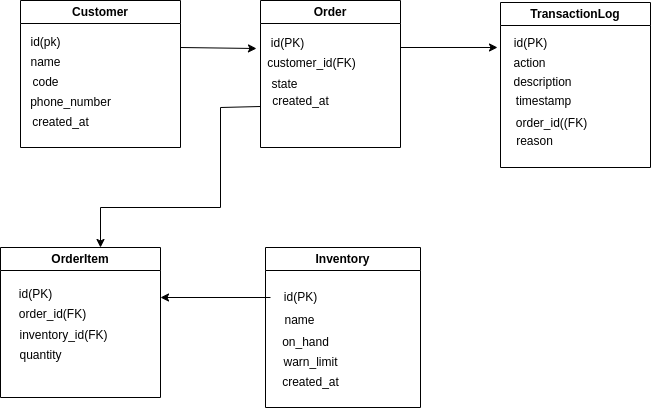

The diagram above was exported from draw.io. Its source (the exported page's mxGraphModel, read from the mxfile embedded in the PNG):
<mxGraphModel dx="810" dy="481" grid="1" gridSize="10" guides="1" tooltips="1" connect="1" arrows="1" fold="1" page="1" pageScale="1" pageWidth="850" pageHeight="1100" math="0" shadow="0">
  <root>
    <mxCell id="0" />
    <mxCell id="1" parent="0" />
    <mxCell id="VjDfUb7cYX3f150dUvu8-1" value="Customer" style="swimlane;whiteSpace=wrap;html=1;" vertex="1" parent="1">
      <mxGeometry x="80" y="73" width="160" height="147" as="geometry" />
    </mxCell>
    <mxCell id="VjDfUb7cYX3f150dUvu8-3" value="id(pk)" style="text;html=1;align=center;verticalAlign=middle;resizable=0;points=[];autosize=1;strokeColor=none;fillColor=none;" vertex="1" parent="VjDfUb7cYX3f150dUvu8-1">
      <mxGeometry y="27" width="50" height="30" as="geometry" />
    </mxCell>
    <mxCell id="VjDfUb7cYX3f150dUvu8-4" value="name" style="text;html=1;align=center;verticalAlign=middle;resizable=0;points=[];autosize=1;strokeColor=none;fillColor=none;" vertex="1" parent="VjDfUb7cYX3f150dUvu8-1">
      <mxGeometry y="47" width="50" height="30" as="geometry" />
    </mxCell>
    <mxCell id="VjDfUb7cYX3f150dUvu8-5" value="code" style="text;html=1;align=center;verticalAlign=middle;resizable=0;points=[];autosize=1;strokeColor=none;fillColor=none;" vertex="1" parent="VjDfUb7cYX3f150dUvu8-1">
      <mxGeometry y="67" width="50" height="30" as="geometry" />
    </mxCell>
    <mxCell id="VjDfUb7cYX3f150dUvu8-6" value="phone_number" style="text;html=1;align=center;verticalAlign=middle;resizable=0;points=[];autosize=1;strokeColor=none;fillColor=none;" vertex="1" parent="VjDfUb7cYX3f150dUvu8-1">
      <mxGeometry y="87" width="100" height="30" as="geometry" />
    </mxCell>
    <mxCell id="VjDfUb7cYX3f150dUvu8-7" value="created_at" style="text;html=1;align=center;verticalAlign=middle;resizable=0;points=[];autosize=1;strokeColor=none;fillColor=none;" vertex="1" parent="VjDfUb7cYX3f150dUvu8-1">
      <mxGeometry y="107" width="80" height="30" as="geometry" />
    </mxCell>
    <mxCell id="VjDfUb7cYX3f150dUvu8-46" value="" style="endArrow=none;html=1;rounded=0;" edge="1" parent="VjDfUb7cYX3f150dUvu8-1">
      <mxGeometry width="50" height="50" relative="1" as="geometry">
        <mxPoint x="200" y="207" as="sourcePoint" />
        <mxPoint x="200" y="107" as="targetPoint" />
      </mxGeometry>
    </mxCell>
    <mxCell id="VjDfUb7cYX3f150dUvu8-10" value="Order" style="swimlane;whiteSpace=wrap;html=1;" vertex="1" parent="1">
      <mxGeometry x="320" y="73" width="140" height="147" as="geometry" />
    </mxCell>
    <mxCell id="VjDfUb7cYX3f150dUvu8-11" value="id(PK)" style="text;html=1;align=center;verticalAlign=middle;resizable=0;points=[];autosize=1;strokeColor=none;fillColor=none;" vertex="1" parent="1">
      <mxGeometry x="317" y="101" width="60" height="30" as="geometry" />
    </mxCell>
    <mxCell id="VjDfUb7cYX3f150dUvu8-12" value="customer_id(FK)" style="text;html=1;align=center;verticalAlign=middle;resizable=0;points=[];autosize=1;strokeColor=none;fillColor=none;" vertex="1" parent="1">
      <mxGeometry x="316" y="121" width="110" height="30" as="geometry" />
    </mxCell>
    <mxCell id="VjDfUb7cYX3f150dUvu8-13" value="state" style="text;html=1;align=center;verticalAlign=middle;resizable=0;points=[];autosize=1;strokeColor=none;fillColor=none;" vertex="1" parent="1">
      <mxGeometry x="319" y="142" width="50" height="30" as="geometry" />
    </mxCell>
    <mxCell id="VjDfUb7cYX3f150dUvu8-14" value="created_at" style="text;html=1;align=center;verticalAlign=middle;resizable=0;points=[];autosize=1;strokeColor=none;fillColor=none;" vertex="1" parent="1">
      <mxGeometry x="320" y="159" width="80" height="30" as="geometry" />
    </mxCell>
    <mxCell id="VjDfUb7cYX3f150dUvu8-16" value="TransactionLog" style="swimlane;whiteSpace=wrap;html=1;" vertex="1" parent="1">
      <mxGeometry x="560" y="75" width="150" height="165" as="geometry" />
    </mxCell>
    <mxCell id="VjDfUb7cYX3f150dUvu8-17" value="id(PK)" style="text;html=1;align=center;verticalAlign=middle;resizable=0;points=[];autosize=1;strokeColor=none;fillColor=none;" vertex="1" parent="1">
      <mxGeometry x="560" y="101" width="60" height="30" as="geometry" />
    </mxCell>
    <mxCell id="VjDfUb7cYX3f150dUvu8-18" value="action" style="text;html=1;align=center;verticalAlign=middle;resizable=0;points=[];autosize=1;strokeColor=none;fillColor=none;" vertex="1" parent="1">
      <mxGeometry x="559" y="121" width="60" height="30" as="geometry" />
    </mxCell>
    <mxCell id="VjDfUb7cYX3f150dUvu8-19" value="description" style="text;html=1;align=center;verticalAlign=middle;resizable=0;points=[];autosize=1;strokeColor=none;fillColor=none;" vertex="1" parent="1">
      <mxGeometry x="562" y="140" width="80" height="30" as="geometry" />
    </mxCell>
    <mxCell id="VjDfUb7cYX3f150dUvu8-20" value="timestamp" style="text;html=1;align=center;verticalAlign=middle;resizable=0;points=[];autosize=1;strokeColor=none;fillColor=none;" vertex="1" parent="1">
      <mxGeometry x="563" y="159" width="80" height="30" as="geometry" />
    </mxCell>
    <mxCell id="VjDfUb7cYX3f150dUvu8-21" value="order_id((FK)" style="text;html=1;align=center;verticalAlign=middle;resizable=0;points=[];autosize=1;strokeColor=none;fillColor=none;" vertex="1" parent="1">
      <mxGeometry x="566" y="181" width="90" height="30" as="geometry" />
    </mxCell>
    <mxCell id="VjDfUb7cYX3f150dUvu8-22" value="reason" style="text;html=1;align=center;verticalAlign=middle;resizable=0;points=[];autosize=1;strokeColor=none;fillColor=none;" vertex="1" parent="1">
      <mxGeometry x="564" y="199" width="60" height="30" as="geometry" />
    </mxCell>
    <mxCell id="VjDfUb7cYX3f150dUvu8-26" value="OrderItem" style="swimlane;whiteSpace=wrap;html=1;" vertex="1" parent="1">
      <mxGeometry x="60" y="320" width="160" height="150" as="geometry" />
    </mxCell>
    <mxCell id="VjDfUb7cYX3f150dUvu8-27" value="id(PK)" style="text;html=1;align=center;verticalAlign=middle;resizable=0;points=[];autosize=1;strokeColor=none;fillColor=none;" vertex="1" parent="1">
      <mxGeometry x="65" y="352" width="60" height="30" as="geometry" />
    </mxCell>
    <mxCell id="VjDfUb7cYX3f150dUvu8-28" value="order_id(FK)" style="text;html=1;align=center;verticalAlign=middle;resizable=0;points=[];autosize=1;strokeColor=none;fillColor=none;" vertex="1" parent="1">
      <mxGeometry x="67" y="372" width="90" height="30" as="geometry" />
    </mxCell>
    <mxCell id="VjDfUb7cYX3f150dUvu8-29" value="inventory_id(FK)" style="text;html=1;align=center;verticalAlign=middle;resizable=0;points=[];autosize=1;strokeColor=none;fillColor=none;" vertex="1" parent="1">
      <mxGeometry x="68" y="393" width="110" height="30" as="geometry" />
    </mxCell>
    <mxCell id="VjDfUb7cYX3f150dUvu8-30" value="quantity" style="text;html=1;align=center;verticalAlign=middle;resizable=0;points=[];autosize=1;strokeColor=none;fillColor=none;" vertex="1" parent="1">
      <mxGeometry x="65" y="413" width="70" height="30" as="geometry" />
    </mxCell>
    <mxCell id="VjDfUb7cYX3f150dUvu8-31" value="Inventory" style="swimlane;whiteSpace=wrap;html=1;" vertex="1" parent="1">
      <mxGeometry x="325" y="320" width="155" height="160" as="geometry" />
    </mxCell>
    <mxCell id="VjDfUb7cYX3f150dUvu8-32" value="id(PK)" style="text;html=1;align=center;verticalAlign=middle;resizable=0;points=[];autosize=1;strokeColor=none;fillColor=none;" vertex="1" parent="VjDfUb7cYX3f150dUvu8-31">
      <mxGeometry x="5" y="35" width="60" height="30" as="geometry" />
    </mxCell>
    <mxCell id="VjDfUb7cYX3f150dUvu8-33" value="name" style="text;html=1;align=center;verticalAlign=middle;resizable=0;points=[];autosize=1;strokeColor=none;fillColor=none;" vertex="1" parent="VjDfUb7cYX3f150dUvu8-31">
      <mxGeometry x="9" y="58" width="50" height="30" as="geometry" />
    </mxCell>
    <mxCell id="VjDfUb7cYX3f150dUvu8-34" value="on_hand" style="text;html=1;align=center;verticalAlign=middle;resizable=0;points=[];autosize=1;strokeColor=none;fillColor=none;" vertex="1" parent="VjDfUb7cYX3f150dUvu8-31">
      <mxGeometry x="5" y="80" width="70" height="30" as="geometry" />
    </mxCell>
    <mxCell id="VjDfUb7cYX3f150dUvu8-35" value="warn_limit" style="text;html=1;align=center;verticalAlign=middle;resizable=0;points=[];autosize=1;strokeColor=none;fillColor=none;" vertex="1" parent="VjDfUb7cYX3f150dUvu8-31">
      <mxGeometry x="5" y="100" width="80" height="30" as="geometry" />
    </mxCell>
    <mxCell id="VjDfUb7cYX3f150dUvu8-36" value="created_at" style="text;html=1;align=center;verticalAlign=middle;resizable=0;points=[];autosize=1;strokeColor=none;fillColor=none;" vertex="1" parent="VjDfUb7cYX3f150dUvu8-31">
      <mxGeometry x="5" y="120" width="80" height="30" as="geometry" />
    </mxCell>
    <mxCell id="VjDfUb7cYX3f150dUvu8-52" value="" style="endArrow=classic;html=1;rounded=0;" edge="1" parent="VjDfUb7cYX3f150dUvu8-31">
      <mxGeometry width="50" height="50" relative="1" as="geometry">
        <mxPoint x="5" y="50" as="sourcePoint" />
        <mxPoint x="-105" y="50" as="targetPoint" />
      </mxGeometry>
    </mxCell>
    <mxCell id="VjDfUb7cYX3f150dUvu8-41" value="" style="endArrow=classic;html=1;rounded=0;entryX=-0.017;entryY=0.667;entryDx=0;entryDy=0;entryPerimeter=0;" edge="1" parent="1" target="VjDfUb7cYX3f150dUvu8-11">
      <mxGeometry width="50" height="50" relative="1" as="geometry">
        <mxPoint x="240" y="120" as="sourcePoint" />
        <mxPoint x="290" y="70" as="targetPoint" />
      </mxGeometry>
    </mxCell>
    <mxCell id="VjDfUb7cYX3f150dUvu8-44" value="" style="endArrow=none;html=1;rounded=0;" edge="1" parent="1">
      <mxGeometry width="50" height="50" relative="1" as="geometry">
        <mxPoint x="280" y="180" as="sourcePoint" />
        <mxPoint x="320" y="179" as="targetPoint" />
      </mxGeometry>
    </mxCell>
    <mxCell id="VjDfUb7cYX3f150dUvu8-49" value="" style="endArrow=none;html=1;rounded=0;" edge="1" parent="1">
      <mxGeometry width="50" height="50" relative="1" as="geometry">
        <mxPoint x="160" y="280" as="sourcePoint" />
        <mxPoint x="280" y="280" as="targetPoint" />
      </mxGeometry>
    </mxCell>
    <mxCell id="VjDfUb7cYX3f150dUvu8-50" value="" style="endArrow=classic;html=1;rounded=0;entryX=0.625;entryY=0;entryDx=0;entryDy=0;entryPerimeter=0;" edge="1" parent="1" target="VjDfUb7cYX3f150dUvu8-26">
      <mxGeometry width="50" height="50" relative="1" as="geometry">
        <mxPoint x="160" y="280" as="sourcePoint" />
        <mxPoint x="210" y="230" as="targetPoint" />
      </mxGeometry>
    </mxCell>
    <mxCell id="VjDfUb7cYX3f150dUvu8-53" value="" style="endArrow=classic;html=1;rounded=0;entryX=-0.05;entryY=0.633;entryDx=0;entryDy=0;entryPerimeter=0;" edge="1" parent="1" target="VjDfUb7cYX3f150dUvu8-17">
      <mxGeometry width="50" height="50" relative="1" as="geometry">
        <mxPoint x="460" y="120" as="sourcePoint" />
        <mxPoint x="510" y="70" as="targetPoint" />
      </mxGeometry>
    </mxCell>
  </root>
</mxGraphModel>